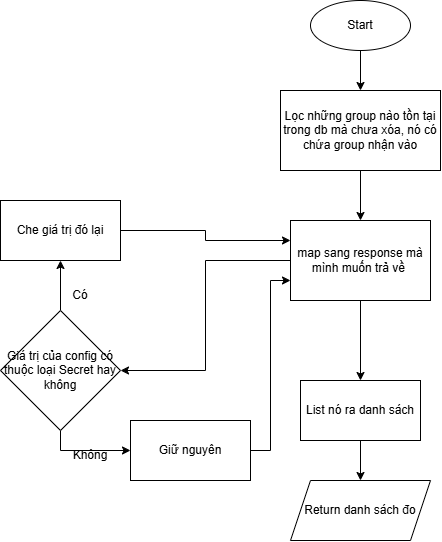

The diagram above was exported from draw.io. Its source (the exported page's mxGraphModel, read from the mxfile embedded in the PNG):
<mxGraphModel dx="1594" dy="689" grid="1" gridSize="10" guides="1" tooltips="1" connect="1" arrows="1" fold="1" page="1" pageScale="1" pageWidth="1100" pageHeight="1700" math="0" shadow="0">
  <root>
    <mxCell id="0" />
    <mxCell id="1" parent="0" />
    <mxCell id="R6hNp4F9npv_xtYR2TKy-1" edge="1" parent="1" source="R6hNp4F9npv_xtYR2TKy-2" style="edgeStyle=orthogonalEdgeStyle;rounded=0;orthogonalLoop=1;jettySize=auto;html=1;entryX=0.5;entryY=0;entryDx=0;entryDy=0;" target="R6hNp4F9npv_xtYR2TKy-6">
      <mxGeometry relative="1" as="geometry" />
    </mxCell>
    <mxCell id="R6hNp4F9npv_xtYR2TKy-2" parent="1" style="ellipse;whiteSpace=wrap;html=1;" value="Start" vertex="1">
      <mxGeometry height="50" width="100" x="560" y="80" as="geometry" />
    </mxCell>
    <mxCell id="R6hNp4F9npv_xtYR2TKy-5" edge="1" parent="1" source="R6hNp4F9npv_xtYR2TKy-6" style="edgeStyle=orthogonalEdgeStyle;rounded=0;orthogonalLoop=1;jettySize=auto;html=1;entryX=0.5;entryY=0;entryDx=0;entryDy=0;" target="R6hNp4F9npv_xtYR2TKy-23">
      <mxGeometry relative="1" as="geometry" />
    </mxCell>
    <mxCell id="R6hNp4F9npv_xtYR2TKy-6" parent="1" style="rounded=0;whiteSpace=wrap;html=1;" value="Lọc những group nào tồn tại trong db mà chưa xóa, nó có chứa group nhận vào" vertex="1">
      <mxGeometry height="80" width="160" x="530" y="170" as="geometry" />
    </mxCell>
    <mxCell id="R6hNp4F9npv_xtYR2TKy-21" edge="1" parent="1" source="R6hNp4F9npv_xtYR2TKy-23" style="edgeStyle=orthogonalEdgeStyle;rounded=0;orthogonalLoop=1;jettySize=auto;html=1;exitX=0;exitY=0.5;exitDx=0;exitDy=0;entryX=1;entryY=0.5;entryDx=0;entryDy=0;" target="R6hNp4F9npv_xtYR2TKy-26">
      <mxGeometry relative="1" as="geometry" />
    </mxCell>
    <mxCell id="R6hNp4F9npv_xtYR2TKy-22" edge="1" parent="1" source="R6hNp4F9npv_xtYR2TKy-23" style="edgeStyle=orthogonalEdgeStyle;rounded=0;orthogonalLoop=1;jettySize=auto;html=1;exitX=0.5;exitY=1;exitDx=0;exitDy=0;entryX=0.5;entryY=0;entryDx=0;entryDy=0;">
      <mxGeometry relative="1" as="geometry">
        <mxPoint x="610" y="460" as="targetPoint" />
      </mxGeometry>
    </mxCell>
    <mxCell id="R6hNp4F9npv_xtYR2TKy-23" parent="1" style="rounded=0;whiteSpace=wrap;html=1;" value="map sang response mà mình muốn trả về&amp;nbsp;" vertex="1">
      <mxGeometry height="80" width="140" x="540" y="300" as="geometry" />
    </mxCell>
    <mxCell id="R6hNp4F9npv_xtYR2TKy-24" edge="1" parent="1" source="R6hNp4F9npv_xtYR2TKy-26" style="edgeStyle=orthogonalEdgeStyle;rounded=0;orthogonalLoop=1;jettySize=auto;html=1;" target="R6hNp4F9npv_xtYR2TKy-28" value="">
      <mxGeometry relative="1" as="geometry" />
    </mxCell>
    <mxCell id="R6hNp4F9npv_xtYR2TKy-25" edge="1" parent="1" source="R6hNp4F9npv_xtYR2TKy-26" style="edgeStyle=orthogonalEdgeStyle;rounded=0;orthogonalLoop=1;jettySize=auto;html=1;exitX=0.5;exitY=1;exitDx=0;exitDy=0;entryX=0;entryY=0.5;entryDx=0;entryDy=0;" target="R6hNp4F9npv_xtYR2TKy-31">
      <mxGeometry relative="1" as="geometry" />
    </mxCell>
    <mxCell id="R6hNp4F9npv_xtYR2TKy-26" parent="1" style="rhombus;whiteSpace=wrap;html=1;" value="Giá trị của config có thuộc loại Secret hay không" vertex="1">
      <mxGeometry height="120" width="120" x="250" y="390" as="geometry" />
    </mxCell>
    <mxCell id="R6hNp4F9npv_xtYR2TKy-27" edge="1" parent="1" source="R6hNp4F9npv_xtYR2TKy-28" style="edgeStyle=orthogonalEdgeStyle;rounded=0;orthogonalLoop=1;jettySize=auto;html=1;entryX=0;entryY=0.25;entryDx=0;entryDy=0;" target="R6hNp4F9npv_xtYR2TKy-23">
      <mxGeometry relative="1" as="geometry" />
    </mxCell>
    <mxCell id="R6hNp4F9npv_xtYR2TKy-28" parent="1" style="whiteSpace=wrap;html=1;" value="Che giá trị đó lại" vertex="1">
      <mxGeometry height="60" width="120" x="250" y="280" as="geometry" />
    </mxCell>
    <mxCell id="R6hNp4F9npv_xtYR2TKy-29" parent="1" style="text;html=1;whiteSpace=wrap;strokeColor=none;fillColor=none;align=center;verticalAlign=middle;rounded=0;" value="Có" vertex="1">
      <mxGeometry height="30" width="60" x="300" y="360" as="geometry" />
    </mxCell>
    <mxCell id="R6hNp4F9npv_xtYR2TKy-30" edge="1" parent="1" source="R6hNp4F9npv_xtYR2TKy-31" style="edgeStyle=orthogonalEdgeStyle;rounded=0;orthogonalLoop=1;jettySize=auto;html=1;entryX=0;entryY=0.75;entryDx=0;entryDy=0;" target="R6hNp4F9npv_xtYR2TKy-23">
      <mxGeometry relative="1" as="geometry" />
    </mxCell>
    <mxCell id="R6hNp4F9npv_xtYR2TKy-31" parent="1" style="whiteSpace=wrap;html=1;" value="Giữ nguyên" vertex="1">
      <mxGeometry height="60" width="120" x="380" y="500" as="geometry" />
    </mxCell>
    <mxCell id="R6hNp4F9npv_xtYR2TKy-32" parent="1" style="text;html=1;whiteSpace=wrap;strokeColor=none;fillColor=none;align=center;verticalAlign=middle;rounded=0;" value="Không" vertex="1">
      <mxGeometry height="30" width="60" x="310" y="520" as="geometry" />
    </mxCell>
    <mxCell id="R6hNp4F9npv_xtYR2TKy-47" edge="1" parent="1" source="R6hNp4F9npv_xtYR2TKy-44" style="edgeStyle=orthogonalEdgeStyle;rounded=0;orthogonalLoop=1;jettySize=auto;html=1;exitX=0.5;exitY=1;exitDx=0;exitDy=0;entryX=0.5;entryY=0;entryDx=0;entryDy=0;" target="R6hNp4F9npv_xtYR2TKy-45">
      <mxGeometry relative="1" as="geometry" />
    </mxCell>
    <mxCell id="R6hNp4F9npv_xtYR2TKy-44" parent="1" style="rounded=0;whiteSpace=wrap;html=1;" value="List nó ra danh sách" vertex="1">
      <mxGeometry height="60" width="120" x="550" y="460" as="geometry" />
    </mxCell>
    <mxCell id="R6hNp4F9npv_xtYR2TKy-45" parent="1" style="shape=parallelogram;perimeter=parallelogramPerimeter;whiteSpace=wrap;html=1;fixedSize=1;" value="Return danh sách đo" vertex="1">
      <mxGeometry height="60" width="140" x="540" y="560" as="geometry" />
    </mxCell>
  </root>
</mxGraphModel>